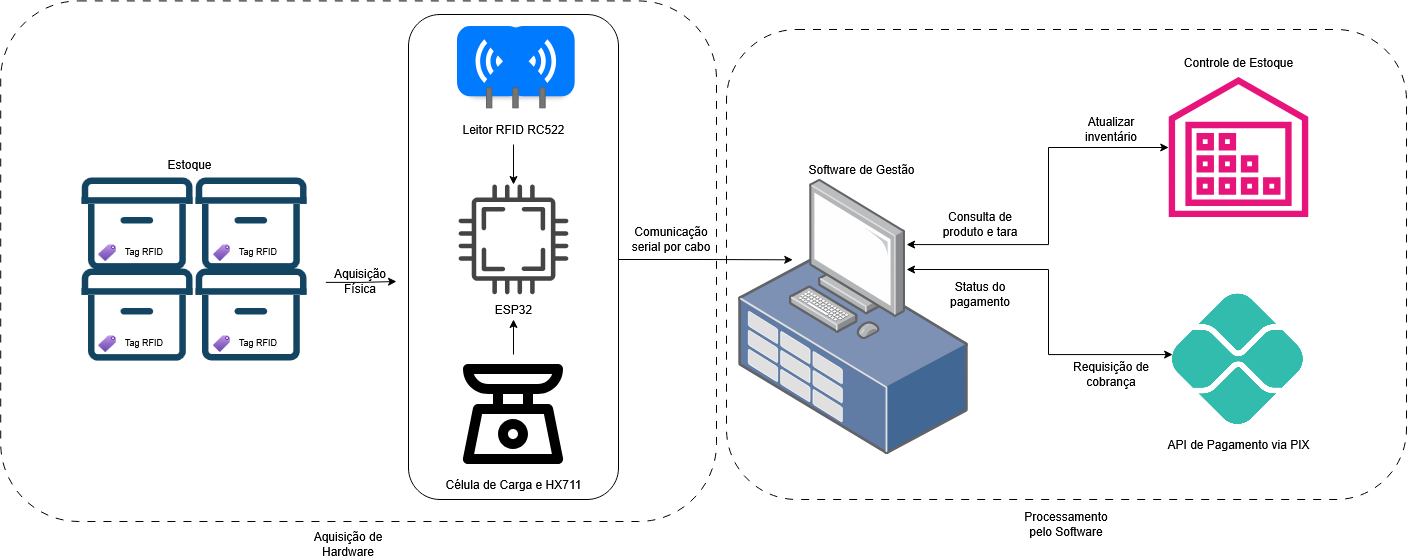

The diagram above was exported from draw.io. Its source (the exported page's mxGraphModel, read from the mxfile embedded in the PNG):
<mxGraphModel dx="2184" dy="1342" grid="1" gridSize="10" guides="1" tooltips="1" connect="1" arrows="1" fold="1" page="1" pageScale="1" pageWidth="1654" pageHeight="1169" math="0" shadow="0">
  <root>
    <mxCell id="0" />
    <mxCell id="1" parent="0" />
    <mxCell id="XrD2GT4uM4WB0nwo4El4-104" connectable="0" parent="1" style="group" value="" vertex="1">
      <mxGeometry height="372.00000000000006" width="660" x="200" y="490" as="geometry" />
    </mxCell>
    <mxCell id="XrD2GT4uM4WB0nwo4El4-105" connectable="0" parent="XrD2GT4uM4WB0nwo4El4-104" style="group" value="" vertex="1">
      <mxGeometry height="148.57142857142858" width="290.00000000000006" as="geometry" />
    </mxCell>
    <mxCell id="XrD2GT4uM4WB0nwo4El4-106" parent="XrD2GT4uM4WB0nwo4El4-105" style="text;html=1;whiteSpace=wrap;strokeColor=none;fillColor=none;align=center;verticalAlign=middle;rounded=0;" value="&lt;font style=&quot;font-size: 9px;&quot;&gt;Tag RFID&lt;/font&gt;" vertex="1">
      <mxGeometry height="34.28571428571429" width="175.7938144329897" y="83.42857142857143" as="geometry" />
    </mxCell>
    <mxCell id="XrD2GT4uM4WB0nwo4El4-107" parent="XrD2GT4uM4WB0nwo4El4-105" style="shape=image;html=1;verticalAlign=top;verticalLabelPosition=bottom;labelBackgroundColor=#ffffff;imageAspect=0;aspect=fixed;image=https://icons.diagrams.net/icon-cache1/Evil_Icons_User_Interface-2617/box-590.svg" value="" vertex="1">
      <mxGeometry height="148.57142857142858" width="148.57142857142858" x="6.5773195876288675" as="geometry" />
    </mxCell>
    <mxCell id="XrD2GT4uM4WB0nwo4El4-108" parent="XrD2GT4uM4WB0nwo4El4-105" style="image;aspect=fixed;html=1;points=[];align=center;fontSize=12;image=img/lib/azure2/general/Tag.svg;" value="" vertex="1">
      <mxGeometry height="17.142857142857146" width="17.451428571428572" x="42.453608247422686" y="94.85714285714286" as="geometry" />
    </mxCell>
    <mxCell id="XrD2GT4uM4WB0nwo4El4-109" connectable="0" parent="XrD2GT4uM4WB0nwo4El4-105" style="group" value="" vertex="1">
      <mxGeometry height="148.57142857142858" width="175.7938144329897" x="114.20618556701032" as="geometry" />
    </mxCell>
    <mxCell id="XrD2GT4uM4WB0nwo4El4-110" parent="XrD2GT4uM4WB0nwo4El4-109" style="text;html=1;whiteSpace=wrap;strokeColor=none;fillColor=none;align=center;verticalAlign=middle;rounded=0;" value="&lt;font style=&quot;font-size: 9px;&quot;&gt;Tag RFID&lt;/font&gt;" vertex="1">
      <mxGeometry height="34.28571428571429" width="175.7938144329897" y="83.42857142857143" as="geometry" />
    </mxCell>
    <mxCell id="XrD2GT4uM4WB0nwo4El4-111" parent="XrD2GT4uM4WB0nwo4El4-109" style="shape=image;html=1;verticalAlign=top;verticalLabelPosition=bottom;labelBackgroundColor=#ffffff;imageAspect=0;aspect=fixed;image=https://icons.diagrams.net/icon-cache1/Evil_Icons_User_Interface-2617/box-590.svg" value="" vertex="1">
      <mxGeometry height="148.57142857142858" width="148.57142857142858" x="6.5773195876288675" as="geometry" />
    </mxCell>
    <mxCell id="XrD2GT4uM4WB0nwo4El4-112" parent="XrD2GT4uM4WB0nwo4El4-109" style="image;aspect=fixed;html=1;points=[];align=center;fontSize=12;image=img/lib/azure2/general/Tag.svg;" value="" vertex="1">
      <mxGeometry height="17.142857142857146" width="17.451428571428572" x="42.453608247422686" y="94.85714285714286" as="geometry" />
    </mxCell>
    <mxCell id="XrD2GT4uM4WB0nwo4El4-113" connectable="0" parent="XrD2GT4uM4WB0nwo4El4-105" style="group" value="" vertex="1">
      <mxGeometry height="148.57142857142858" width="175.7938144329897" y="91.42857142857143" as="geometry" />
    </mxCell>
    <mxCell id="XrD2GT4uM4WB0nwo4El4-114" parent="XrD2GT4uM4WB0nwo4El4-113" style="text;html=1;whiteSpace=wrap;strokeColor=none;fillColor=none;align=center;verticalAlign=middle;rounded=0;" value="&lt;font style=&quot;font-size: 9px;&quot;&gt;Tag RFID&lt;/font&gt;" vertex="1">
      <mxGeometry height="34.28571428571429" width="175.7938144329897" y="83.42857142857143" as="geometry" />
    </mxCell>
    <mxCell id="XrD2GT4uM4WB0nwo4El4-115" parent="XrD2GT4uM4WB0nwo4El4-113" style="shape=image;html=1;verticalAlign=top;verticalLabelPosition=bottom;labelBackgroundColor=#ffffff;imageAspect=0;aspect=fixed;image=https://icons.diagrams.net/icon-cache1/Evil_Icons_User_Interface-2617/box-590.svg" value="" vertex="1">
      <mxGeometry height="148.57142857142858" width="148.57142857142858" x="6.5773195876288675" as="geometry" />
    </mxCell>
    <mxCell id="XrD2GT4uM4WB0nwo4El4-116" parent="XrD2GT4uM4WB0nwo4El4-113" style="image;aspect=fixed;html=1;points=[];align=center;fontSize=12;image=img/lib/azure2/general/Tag.svg;" value="" vertex="1">
      <mxGeometry height="17.142857142857146" width="17.451428571428572" x="42.453608247422686" y="94.85714285714286" as="geometry" />
    </mxCell>
    <mxCell id="XrD2GT4uM4WB0nwo4El4-117" connectable="0" parent="XrD2GT4uM4WB0nwo4El4-104" style="group" value="" vertex="1">
      <mxGeometry height="280.57000000000005" width="545.79" x="114.21" y="91.43" as="geometry" />
    </mxCell>
    <mxCell id="XrD2GT4uM4WB0nwo4El4-149" parent="XrD2GT4uM4WB0nwo4El4-117" style="rounded=1;whiteSpace=wrap;html=1;fillColor=none;dashed=1;dashPattern=8 8;" value="" vertex="1">
      <mxGeometry height="520.57" width="715.79" x="-170" y="-240" as="geometry" />
    </mxCell>
    <mxCell id="XrD2GT4uM4WB0nwo4El4-118" parent="XrD2GT4uM4WB0nwo4El4-117" style="text;html=1;whiteSpace=wrap;strokeColor=none;fillColor=none;align=center;verticalAlign=middle;rounded=0;" value="&lt;font style=&quot;font-size: 9px;&quot;&gt;Tag RFID&lt;/font&gt;" vertex="1">
      <mxGeometry height="34.285384615384615" width="175.79" y="83.42776923076921" as="geometry" />
    </mxCell>
    <mxCell id="XrD2GT4uM4WB0nwo4El4-136" edge="1" parent="XrD2GT4uM4WB0nwo4El4-117" source="XrD2GT4uM4WB0nwo4El4-119" style="edgeStyle=orthogonalEdgeStyle;rounded=0;orthogonalLoop=1;jettySize=auto;html=1;exitX=1;exitY=0.279;exitDx=0;exitDy=0;exitPerimeter=0;">
      <mxGeometry relative="1" as="geometry">
        <Array as="points" />
        <mxPoint x="225.79000000000002" y="40.569999999999936" as="targetPoint" />
      </mxGeometry>
    </mxCell>
    <mxCell id="XrD2GT4uM4WB0nwo4El4-119" parent="XrD2GT4uM4WB0nwo4El4-117" style="shape=image;html=1;verticalAlign=top;verticalLabelPosition=bottom;labelBackgroundColor=#ffffff;imageAspect=0;aspect=fixed;image=https://icons.diagrams.net/icon-cache1/Evil_Icons_User_Interface-2617/box-590.svg" value="" vertex="1">
      <mxGeometry height="148.56820481887334" width="148.56820481887334" x="6.5771768707483" as="geometry" />
    </mxCell>
    <mxCell id="XrD2GT4uM4WB0nwo4El4-120" parent="XrD2GT4uM4WB0nwo4El4-117" style="image;aspect=fixed;html=1;points=[];align=center;fontSize=12;image=img/lib/azure2/general/Tag.svg;" value="" vertex="1">
      <mxGeometry height="17.142485171408467" width="17.451049904493814" x="42.45268707482993" y="94.85623076923076" as="geometry" />
    </mxCell>
    <mxCell id="XrD2GT4uM4WB0nwo4El4-139" parent="XrD2GT4uM4WB0nwo4El4-117" style="text;html=1;whiteSpace=wrap;strokeColor=none;fillColor=none;align=center;verticalAlign=middle;rounded=0;" value="Aquisição Física" vertex="1">
      <mxGeometry height="30" width="70" x="155.15000000000003" y="25.569999999999936" as="geometry" />
    </mxCell>
    <mxCell id="XrD2GT4uM4WB0nwo4El4-121" parent="XrD2GT4uM4WB0nwo4El4-117" style="text;html=1;whiteSpace=wrap;strokeColor=none;fillColor=none;align=center;verticalAlign=middle;rounded=0;" value="Estoque" vertex="1">
      <mxGeometry height="30" width="147" x="-54.20999999999998" y="-91.43000000000006" as="geometry" />
    </mxCell>
    <mxCell id="XrD2GT4uM4WB0nwo4El4-148" parent="1" style="rounded=1;whiteSpace=wrap;html=1;fillColor=none;dashed=1;dashPattern=8 8;" value="" vertex="1">
      <mxGeometry height="470" width="680" x="870" y="370" as="geometry" />
    </mxCell>
    <mxCell id="38rH0mRpV-wy7lAieKHF-7" parent="1" style="image;points=[];aspect=fixed;html=1;align=center;shadow=0;dashed=0;image=img/lib/allied_telesis/storage/Datacenter_Server_Rack_Storage_Unit_Small.svg;" value="" vertex="1">
      <mxGeometry height="200" width="230.36" x="882" y="595" as="geometry" />
    </mxCell>
    <mxCell id="Cde1OfFnnbIasUhDMjH_-17" edge="1" parent="1" source="38rH0mRpV-wy7lAieKHF-37" style="edgeStyle=orthogonalEdgeStyle;rounded=0;orthogonalLoop=1;jettySize=auto;html=1;startArrow=classic;startFill=1;" target="38rH0mRpV-wy7lAieKHF-62">
      <mxGeometry relative="1" as="geometry">
        <Array as="points">
          <mxPoint x="1192" y="585" />
          <mxPoint x="1192" y="488" />
        </Array>
      </mxGeometry>
    </mxCell>
    <mxCell id="Cde1OfFnnbIasUhDMjH_-18" edge="1" parent="1" source="38rH0mRpV-wy7lAieKHF-37" style="edgeStyle=orthogonalEdgeStyle;rounded=0;orthogonalLoop=1;jettySize=auto;html=1;startArrow=classic;startFill=1;" target="Cde1OfFnnbIasUhDMjH_-15">
      <mxGeometry relative="1" as="geometry">
        <Array as="points">
          <mxPoint x="1192" y="610" />
          <mxPoint x="1192" y="695" />
        </Array>
      </mxGeometry>
    </mxCell>
    <mxCell id="38rH0mRpV-wy7lAieKHF-37" parent="1" style="image;points=[];aspect=fixed;html=1;align=center;shadow=0;dashed=0;image=img/lib/allied_telesis/computer_and_terminals/Personal_Computer.svg;" value="" vertex="1">
      <mxGeometry height="160" width="118.06" x="932" y="520" as="geometry" />
    </mxCell>
    <mxCell id="38rH0mRpV-wy7lAieKHF-62" parent="1" style="sketch=0;outlineConnect=0;fontColor=#232F3E;gradientColor=none;fillColor=#E7157B;strokeColor=none;dashed=0;verticalLabelPosition=bottom;verticalAlign=top;align=center;html=1;fontSize=12;fontStyle=0;aspect=fixed;pointerEvents=1;shape=mxgraph.aws4.inventory;" value="" vertex="1">
      <mxGeometry height="140" width="140" x="1312" y="417.5" as="geometry" />
    </mxCell>
    <mxCell id="38rH0mRpV-wy7lAieKHF-95" parent="1" style="rounded=1;whiteSpace=wrap;html=1;direction=south;" value="" vertex="1">
      <mxGeometry height="485" width="210" x="552" y="355" as="geometry" />
    </mxCell>
    <mxCell id="38rH0mRpV-wy7lAieKHF-98" connectable="0" parent="1" style="group" value="" vertex="1">
      <mxGeometry height="245" width="165" x="602" y="365" as="geometry" />
    </mxCell>
    <mxCell id="38rH0mRpV-wy7lAieKHF-99" parent="38rH0mRpV-wy7lAieKHF-98" style="rounded=1;whiteSpace=wrap;html=1;fillColor=#2196F3;strokeColor=#1565C0;arcSize=20;shadow=1;" value="" vertex="1">
      <mxGeometry height="66.66666666666666" width="107.26256983240222" x="3.3519553072625694" y="3.333333333333333" as="geometry" />
    </mxCell>
    <mxCell id="38rH0mRpV-wy7lAieKHF-100" parent="38rH0mRpV-wy7lAieKHF-98" style="html=1;strokeWidth=1;shadow=0;dashed=0;shape=mxgraph.ios7.misc.wifi;fillColor=#007AFF;strokeColor=none;buttonText=;strokeColor2=#222222;fontColor=#222222;fontSize=8;verticalLabelPosition=bottom;verticalAlign=top;align=center;sketch=0;rotation=-90;direction=east;" value="&lt;div&gt;&lt;br&gt;&lt;/div&gt;&lt;div&gt;&lt;br&gt;&lt;/div&gt;" vertex="1">
      <mxGeometry height="64.33333333333333" width="70.39106145251397" x="-4.525139664804469" y="4.5" as="geometry" />
    </mxCell>
    <mxCell id="38rH0mRpV-wy7lAieKHF-101" parent="38rH0mRpV-wy7lAieKHF-98" style="html=1;strokeWidth=1;shadow=0;dashed=0;shape=mxgraph.ios7.misc.wifi;fillColor=#007AFF;strokeColor=none;buttonText=;strokeColor2=#222222;fontColor=#222222;fontSize=8;verticalLabelPosition=bottom;verticalAlign=top;align=center;sketch=0;rotation=-90;direction=west;" value="" vertex="1">
      <mxGeometry height="64.33333333333333" width="70.39106145251397" x="48.77094972067039" y="4.5" as="geometry" />
    </mxCell>
    <mxCell id="38rH0mRpV-wy7lAieKHF-102" parent="38rH0mRpV-wy7lAieKHF-98" style="rounded=0;whiteSpace=wrap;html=1;fillColor=#757575;strokeColor=#616161;" value="" vertex="1">
      <mxGeometry height="20" width="5.363128491620111" x="54.30167597765363" y="63.33333333333333" as="geometry" />
    </mxCell>
    <mxCell id="38rH0mRpV-wy7lAieKHF-103" parent="38rH0mRpV-wy7lAieKHF-98" style="rounded=0;whiteSpace=wrap;html=1;fillColor=#757575;strokeColor=#616161;" value="" vertex="1">
      <mxGeometry height="20" width="5.363128491620111" x="81.28491620111731" y="63.33333333333333" as="geometry" />
    </mxCell>
    <mxCell id="38rH0mRpV-wy7lAieKHF-104" parent="38rH0mRpV-wy7lAieKHF-98" style="rounded=0;whiteSpace=wrap;html=1;fillColor=#757575;strokeColor=#616161;" value="" vertex="1">
      <mxGeometry height="20" width="5.363128491620111" x="27.988826815642458" y="63.33333333333333" as="geometry" />
    </mxCell>
    <mxCell id="38rH0mRpV-wy7lAieKHF-97" parent="1" style="sketch=0;pointerEvents=1;shadow=0;dashed=0;html=1;strokeColor=none;fillColor=#434445;aspect=fixed;labelPosition=center;verticalLabelPosition=bottom;verticalAlign=top;align=center;outlineConnect=0;shape=mxgraph.vvd.cpu;" value="" vertex="1">
      <mxGeometry height="110" width="110" x="602" y="525" as="geometry" />
    </mxCell>
    <mxCell id="XrD2GT4uM4WB0nwo4El4-1" edge="1" parent="1" source="38rH0mRpV-wy7lAieKHF-96" style="edgeStyle=orthogonalEdgeStyle;rounded=0;orthogonalLoop=1;jettySize=auto;html=1;exitX=0.5;exitY=0;exitDx=0;exitDy=0;">
      <mxGeometry relative="1" as="geometry">
        <mxPoint x="657" y="660" as="targetPoint" />
      </mxGeometry>
    </mxCell>
    <mxCell id="38rH0mRpV-wy7lAieKHF-96" parent="1" style="shape=image;html=1;verticalAlign=top;verticalLabelPosition=bottom;labelBackgroundColor=#ffffff;imageAspect=0;aspect=fixed;image=https://icons.diagrams.net/icon-cache1/Electronics_Outline_24-2589/kitchen_scale_food_scale_weighing_scale_weight_machine_weight_scale-680.svg" value="" vertex="1">
      <mxGeometry height="120" width="120" x="597" y="695" as="geometry" />
    </mxCell>
    <mxCell id="Cde1OfFnnbIasUhDMjH_-5" edge="1" parent="1" source="XrD2GT4uM4WB0nwo4El4-2" style="edgeStyle=orthogonalEdgeStyle;rounded=0;orthogonalLoop=1;jettySize=auto;html=1;" target="38rH0mRpV-wy7lAieKHF-97">
      <mxGeometry relative="1" as="geometry">
        <mxPoint x="657" y="490" as="sourcePoint" />
      </mxGeometry>
    </mxCell>
    <mxCell id="Cde1OfFnnbIasUhDMjH_-13" edge="1" parent="1" style="edgeStyle=orthogonalEdgeStyle;rounded=0;orthogonalLoop=1;jettySize=auto;html=1;entryX=0.036;entryY=0.502;entryDx=0;entryDy=0;entryPerimeter=0;" target="38rH0mRpV-wy7lAieKHF-37">
      <mxGeometry relative="1" as="geometry">
        <mxPoint x="762" y="600" as="sourcePoint" />
      </mxGeometry>
    </mxCell>
    <mxCell id="Cde1OfFnnbIasUhDMjH_-15" parent="1" style="shape=image;verticalLabelPosition=bottom;labelBackgroundColor=default;verticalAlign=top;aspect=fixed;imageAspect=0;image=data:image/png,(base64 omitted: 36724 chars);" value="" vertex="1">
      <mxGeometry height="140" width="131.76" x="1316.12" y="625" as="geometry" />
    </mxCell>
    <mxCell id="XrD2GT4uM4WB0nwo4El4-2" parent="1" style="text;html=1;whiteSpace=wrap;strokeColor=none;fillColor=none;align=center;verticalAlign=middle;rounded=0;" value="&lt;font&gt;&lt;span style=&quot;font-family: Arial, sans-serif; color: rgb(0, 0, 0); background-color: transparent; font-weight: 400; font-style: normal; font-variant: normal; text-decoration: none; vertical-align: baseline; white-space: pre-wrap;&quot; id=&quot;docs-internal-guid-af7a77fa-7fff-848a-28bb-77c68d942be3&quot;&gt;Leitor RFID RC522&lt;/span&gt;&lt;/font&gt;" vertex="1">
      <mxGeometry height="30" width="147" x="583.5" y="455" as="geometry" />
    </mxCell>
    <mxCell id="XrD2GT4uM4WB0nwo4El4-4" parent="1" style="text;html=1;whiteSpace=wrap;strokeColor=none;fillColor=none;align=center;verticalAlign=middle;rounded=0;" value="Célula de Carga e HX711" vertex="1">
      <mxGeometry height="30" width="147" x="583.5" y="810" as="geometry" />
    </mxCell>
    <mxCell id="XrD2GT4uM4WB0nwo4El4-5" parent="1" style="text;html=1;whiteSpace=wrap;strokeColor=none;fillColor=none;align=center;verticalAlign=middle;rounded=0;" value="Software de Gestão " vertex="1">
      <mxGeometry height="30" width="147" x="932" y="495" as="geometry" />
    </mxCell>
    <mxCell id="XrD2GT4uM4WB0nwo4El4-8" parent="1" style="text;html=1;whiteSpace=wrap;strokeColor=none;fillColor=none;align=center;verticalAlign=middle;rounded=0;" value="ESP32" vertex="1">
      <mxGeometry height="30" width="147" x="583.5" y="635" as="geometry" />
    </mxCell>
    <mxCell id="XrD2GT4uM4WB0nwo4El4-122" parent="1" style="text;html=1;whiteSpace=wrap;strokeColor=none;fillColor=none;align=center;verticalAlign=middle;rounded=0;" value="Controle de Estoque" vertex="1">
      <mxGeometry height="30" width="147" x="1308.5" y="387.5" as="geometry" />
    </mxCell>
    <mxCell id="XrD2GT4uM4WB0nwo4El4-123" parent="1" style="text;html=1;whiteSpace=wrap;strokeColor=none;fillColor=none;align=center;verticalAlign=middle;rounded=0;" value="API de Pagamento via PIX" vertex="1">
      <mxGeometry height="30" width="147" x="1308.5" y="770" as="geometry" />
    </mxCell>
    <mxCell id="XrD2GT4uM4WB0nwo4El4-130" parent="1" style="text;html=1;whiteSpace=wrap;strokeColor=none;fillColor=none;align=center;verticalAlign=middle;rounded=0;" value="Comunicação serial por cabo" vertex="1">
      <mxGeometry height="30" width="90" x="770" y="565" as="geometry" />
    </mxCell>
    <mxCell id="XrD2GT4uM4WB0nwo4El4-144" parent="1" style="text;html=1;whiteSpace=wrap;strokeColor=none;fillColor=none;align=center;verticalAlign=middle;rounded=0;" value="Consulta de produto e tara" vertex="1">
      <mxGeometry height="30" width="90" x="1079" y="550" as="geometry" />
    </mxCell>
    <mxCell id="XrD2GT4uM4WB0nwo4El4-145" parent="1" style="text;html=1;whiteSpace=wrap;strokeColor=none;fillColor=none;align=center;verticalAlign=middle;rounded=0;" value="Atualizar inventário" vertex="1">
      <mxGeometry height="30" width="90" x="1210" y="455" as="geometry" />
    </mxCell>
    <mxCell id="XrD2GT4uM4WB0nwo4El4-146" parent="1" style="text;html=1;whiteSpace=wrap;strokeColor=none;fillColor=none;align=center;verticalAlign=middle;rounded=0;" value="Status do pagamento" vertex="1">
      <mxGeometry height="30" width="90" x="1079" y="620" as="geometry" />
    </mxCell>
    <mxCell id="XrD2GT4uM4WB0nwo4El4-147" parent="1" style="text;html=1;whiteSpace=wrap;strokeColor=none;fillColor=none;align=center;verticalAlign=middle;rounded=0;" value="Requisição de cobrança" vertex="1">
      <mxGeometry height="30" width="90" x="1210" y="700" as="geometry" />
    </mxCell>
    <mxCell id="XrD2GT4uM4WB0nwo4El4-150" parent="1" style="text;html=1;whiteSpace=wrap;strokeColor=none;fillColor=none;align=center;verticalAlign=middle;rounded=0;" value="Aquisição de Hardware" vertex="1">
      <mxGeometry height="30" width="120" x="432" y="870" as="geometry" />
    </mxCell>
    <mxCell id="XrD2GT4uM4WB0nwo4El4-151" parent="1" style="text;html=1;whiteSpace=wrap;strokeColor=none;fillColor=none;align=center;verticalAlign=middle;rounded=0;" value="Processamento pelo Software" vertex="1">
      <mxGeometry height="30" width="110" x="1155" y="850" as="geometry" />
    </mxCell>
  </root>
</mxGraphModel>